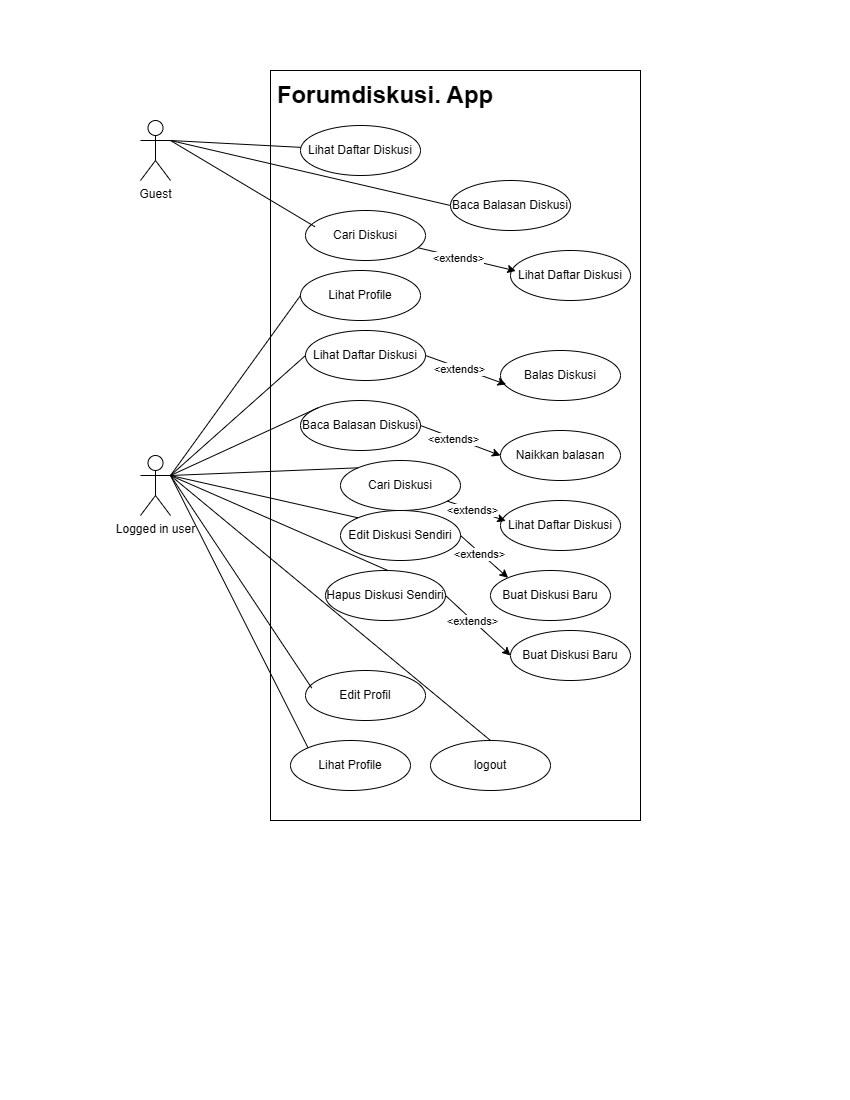

The diagram above was exported from draw.io. Its source (the exported page's mxGraphModel, read from the mxfile embedded in the PNG):
<mxGraphModel dx="902" dy="495" grid="1" gridSize="10" guides="1" tooltips="1" connect="1" arrows="1" fold="1" page="1" pageScale="1" pageWidth="850" pageHeight="1100" math="0" shadow="0">
  <root>
    <mxCell id="0" />
    <mxCell id="1" parent="0" />
    <mxCell id="pUlufK8w2DD11gjClE-_-6" value="" style="whiteSpace=wrap;html=1;" parent="1" vertex="1">
      <mxGeometry x="270" y="70" width="370" height="750" as="geometry" />
    </mxCell>
    <mxCell id="pUlufK8w2DD11gjClE-_-16" style="rounded=0;orthogonalLoop=1;jettySize=auto;html=1;exitX=1;exitY=0.3333333333333333;exitDx=0;exitDy=0;exitPerimeter=0;endArrow=none;startFill=0;" parent="1" source="pUlufK8w2DD11gjClE-_-1" target="pUlufK8w2DD11gjClE-_-9" edge="1">
      <mxGeometry relative="1" as="geometry" />
    </mxCell>
    <mxCell id="pUlufK8w2DD11gjClE-_-17" style="rounded=0;orthogonalLoop=1;jettySize=auto;html=1;exitX=1;exitY=0.3333333333333333;exitDx=0;exitDy=0;exitPerimeter=0;entryX=0;entryY=0.5;entryDx=0;entryDy=0;endArrow=none;startFill=0;" parent="1" source="pUlufK8w2DD11gjClE-_-1" target="pUlufK8w2DD11gjClE-_-10" edge="1">
      <mxGeometry relative="1" as="geometry" />
    </mxCell>
    <mxCell id="pUlufK8w2DD11gjClE-_-1" value="Guest" style="shape=umlActor;verticalLabelPosition=bottom;verticalAlign=top;html=1;" parent="1" vertex="1">
      <mxGeometry x="140" y="120" width="30" height="60" as="geometry" />
    </mxCell>
    <mxCell id="pUlufK8w2DD11gjClE-_-5" value="Logged in user" style="shape=umlActor;verticalLabelPosition=bottom;verticalAlign=top;html=1;" parent="1" vertex="1">
      <mxGeometry x="140" y="455" width="30" height="60" as="geometry" />
    </mxCell>
    <mxCell id="pUlufK8w2DD11gjClE-_-8" value="&lt;b&gt;&lt;font style=&quot;font-size: 24px;&quot;&gt;Forumdiskusi. App&lt;/font&gt;&lt;/b&gt;" style="text;html=1;align=center;verticalAlign=middle;whiteSpace=wrap;rounded=0;" parent="1" vertex="1">
      <mxGeometry x="270" y="80" width="230" height="30" as="geometry" />
    </mxCell>
    <mxCell id="pUlufK8w2DD11gjClE-_-9" value="Lihat Daftar Diskusi" style="ellipse;whiteSpace=wrap;html=1;" parent="1" vertex="1">
      <mxGeometry x="300" y="125" width="120" height="50" as="geometry" />
    </mxCell>
    <mxCell id="pUlufK8w2DD11gjClE-_-10" value="Baca Balasan Diskusi" style="ellipse;whiteSpace=wrap;html=1;" parent="1" vertex="1">
      <mxGeometry x="450" y="180" width="120" height="50" as="geometry" />
    </mxCell>
    <mxCell id="pUlufK8w2DD11gjClE-_-11" value="Cari Diskusi" style="ellipse;whiteSpace=wrap;html=1;" parent="1" vertex="1">
      <mxGeometry x="305" y="210" width="120" height="50" as="geometry" />
    </mxCell>
    <mxCell id="pUlufK8w2DD11gjClE-_-12" value="Lihat Daftar Diskusi" style="ellipse;whiteSpace=wrap;html=1;" parent="1" vertex="1">
      <mxGeometry x="510" y="250" width="120" height="50" as="geometry" />
    </mxCell>
    <mxCell id="pUlufK8w2DD11gjClE-_-14" style="rounded=0;orthogonalLoop=1;jettySize=auto;html=1;entryX=0.044;entryY=0.408;entryDx=0;entryDy=0;entryPerimeter=0;" parent="1" source="pUlufK8w2DD11gjClE-_-11" target="pUlufK8w2DD11gjClE-_-12" edge="1">
      <mxGeometry relative="1" as="geometry" />
    </mxCell>
    <mxCell id="pUlufK8w2DD11gjClE-_-15" value="&amp;lt;extends&amp;gt;" style="edgeLabel;html=1;align=center;verticalAlign=middle;resizable=0;points=[];" parent="pUlufK8w2DD11gjClE-_-14" connectable="0" vertex="1">
      <mxGeometry x="-0.1693" y="-1" relative="1" as="geometry">
        <mxPoint as="offset" />
      </mxGeometry>
    </mxCell>
    <mxCell id="pUlufK8w2DD11gjClE-_-18" style="rounded=0;orthogonalLoop=1;jettySize=auto;html=1;exitX=1;exitY=0.3333333333333333;exitDx=0;exitDy=0;exitPerimeter=0;entryX=0.079;entryY=0.325;entryDx=0;entryDy=0;entryPerimeter=0;endArrow=none;startFill=0;" parent="1" source="pUlufK8w2DD11gjClE-_-1" target="pUlufK8w2DD11gjClE-_-11" edge="1">
      <mxGeometry relative="1" as="geometry" />
    </mxCell>
    <mxCell id="pUlufK8w2DD11gjClE-_-26" value="Lihat Daftar Diskusi" style="ellipse;whiteSpace=wrap;html=1;" parent="1" vertex="1">
      <mxGeometry x="305" y="330" width="120" height="50" as="geometry" />
    </mxCell>
    <mxCell id="pUlufK8w2DD11gjClE-_-27" value="Baca Balasan Diskusi" style="ellipse;whiteSpace=wrap;html=1;" parent="1" vertex="1">
      <mxGeometry x="300" y="400" width="120" height="50" as="geometry" />
    </mxCell>
    <mxCell id="pUlufK8w2DD11gjClE-_-28" value="Cari Diskusi" style="ellipse;whiteSpace=wrap;html=1;" parent="1" vertex="1">
      <mxGeometry x="340" y="460" width="120" height="50" as="geometry" />
    </mxCell>
    <mxCell id="pUlufK8w2DD11gjClE-_-29" value="Lihat Daftar Diskusi" style="ellipse;whiteSpace=wrap;html=1;" parent="1" vertex="1">
      <mxGeometry x="500" y="500" width="120" height="50" as="geometry" />
    </mxCell>
    <mxCell id="pUlufK8w2DD11gjClE-_-30" style="rounded=0;orthogonalLoop=1;jettySize=auto;html=1;entryX=0.044;entryY=0.408;entryDx=0;entryDy=0;entryPerimeter=0;" parent="1" source="pUlufK8w2DD11gjClE-_-28" target="pUlufK8w2DD11gjClE-_-29" edge="1">
      <mxGeometry relative="1" as="geometry" />
    </mxCell>
    <mxCell id="pUlufK8w2DD11gjClE-_-31" value="&amp;lt;extends&amp;gt;" style="edgeLabel;html=1;align=center;verticalAlign=middle;resizable=0;points=[];" parent="pUlufK8w2DD11gjClE-_-30" connectable="0" vertex="1">
      <mxGeometry x="-0.1693" y="-1" relative="1" as="geometry">
        <mxPoint as="offset" />
      </mxGeometry>
    </mxCell>
    <mxCell id="pUlufK8w2DD11gjClE-_-33" value="Balas Diskusi" style="ellipse;whiteSpace=wrap;html=1;" parent="1" vertex="1">
      <mxGeometry x="500" y="350" width="120" height="50" as="geometry" />
    </mxCell>
    <mxCell id="pUlufK8w2DD11gjClE-_-34" value="Buat Diskusi Baru" style="ellipse;whiteSpace=wrap;html=1;" parent="1" vertex="1">
      <mxGeometry x="490" y="570" width="120" height="50" as="geometry" />
    </mxCell>
    <mxCell id="pUlufK8w2DD11gjClE-_-35" value="Edit Diskusi Sendiri" style="ellipse;whiteSpace=wrap;html=1;" parent="1" vertex="1">
      <mxGeometry x="340" y="510" width="120" height="50" as="geometry" />
    </mxCell>
    <mxCell id="pUlufK8w2DD11gjClE-_-39" value="Buat Diskusi Baru" style="ellipse;whiteSpace=wrap;html=1;" parent="1" vertex="1">
      <mxGeometry x="510" y="630" width="120" height="50" as="geometry" />
    </mxCell>
    <mxCell id="pUlufK8w2DD11gjClE-_-40" value="Naikkan balasan" style="ellipse;whiteSpace=wrap;html=1;" parent="1" vertex="1">
      <mxGeometry x="500" y="430" width="120" height="50" as="geometry" />
    </mxCell>
    <mxCell id="pUlufK8w2DD11gjClE-_-41" value="Edit Profil" style="ellipse;whiteSpace=wrap;html=1;" parent="1" vertex="1">
      <mxGeometry x="305" y="670" width="120" height="50" as="geometry" />
    </mxCell>
    <mxCell id="pUlufK8w2DD11gjClE-_-42" value="logout" style="ellipse;whiteSpace=wrap;html=1;" parent="1" vertex="1">
      <mxGeometry x="430" y="740" width="120" height="50" as="geometry" />
    </mxCell>
    <mxCell id="pUlufK8w2DD11gjClE-_-43" style="rounded=0;orthogonalLoop=1;jettySize=auto;html=1;entryX=0;entryY=0;entryDx=0;entryDy=0;exitX=1;exitY=0.5;exitDx=0;exitDy=0;" parent="1" source="pUlufK8w2DD11gjClE-_-35" target="pUlufK8w2DD11gjClE-_-34" edge="1">
      <mxGeometry relative="1" as="geometry">
        <mxPoint x="430" y="500" as="sourcePoint" />
        <mxPoint x="527" y="530" as="targetPoint" />
      </mxGeometry>
    </mxCell>
    <mxCell id="pUlufK8w2DD11gjClE-_-44" value="&amp;lt;extends&amp;gt;" style="edgeLabel;html=1;align=center;verticalAlign=middle;resizable=0;points=[];" parent="pUlufK8w2DD11gjClE-_-43" connectable="0" vertex="1">
      <mxGeometry x="-0.1693" y="-1" relative="1" as="geometry">
        <mxPoint as="offset" />
      </mxGeometry>
    </mxCell>
    <mxCell id="pUlufK8w2DD11gjClE-_-46" style="rounded=0;orthogonalLoop=1;jettySize=auto;html=1;exitX=1;exitY=0.5;exitDx=0;exitDy=0;entryX=0;entryY=0.5;entryDx=0;entryDy=0;" parent="1" source="pUlufK8w2DD11gjClE-_-37" target="pUlufK8w2DD11gjClE-_-39" edge="1">
      <mxGeometry relative="1" as="geometry">
        <mxPoint x="425" y="680" as="sourcePoint" />
        <mxPoint x="490" y="700" as="targetPoint" />
      </mxGeometry>
    </mxCell>
    <mxCell id="pUlufK8w2DD11gjClE-_-47" value="&amp;lt;extends&amp;gt;" style="edgeLabel;html=1;align=center;verticalAlign=middle;resizable=0;points=[];" parent="pUlufK8w2DD11gjClE-_-46" connectable="0" vertex="1">
      <mxGeometry x="-0.1693" y="-1" relative="1" as="geometry">
        <mxPoint as="offset" />
      </mxGeometry>
    </mxCell>
    <mxCell id="pUlufK8w2DD11gjClE-_-51" style="rounded=0;orthogonalLoop=1;jettySize=auto;html=1;entryX=0.047;entryY=0.679;entryDx=0;entryDy=0;entryPerimeter=0;exitX=1;exitY=0.5;exitDx=0;exitDy=0;" parent="1" source="pUlufK8w2DD11gjClE-_-26" target="pUlufK8w2DD11gjClE-_-33" edge="1">
      <mxGeometry relative="1" as="geometry">
        <mxPoint x="420" y="362.1500000000001" as="sourcePoint" />
        <mxPoint x="518" y="423" as="targetPoint" />
      </mxGeometry>
    </mxCell>
    <mxCell id="pUlufK8w2DD11gjClE-_-52" value="&amp;lt;extends&amp;gt;" style="edgeLabel;html=1;align=center;verticalAlign=middle;resizable=0;points=[];" parent="pUlufK8w2DD11gjClE-_-51" connectable="0" vertex="1">
      <mxGeometry x="-0.1693" y="-1" relative="1" as="geometry">
        <mxPoint as="offset" />
      </mxGeometry>
    </mxCell>
    <mxCell id="pUlufK8w2DD11gjClE-_-53" style="rounded=0;orthogonalLoop=1;jettySize=auto;html=1;entryX=0;entryY=0.5;entryDx=0;entryDy=0;exitX=1;exitY=0.5;exitDx=0;exitDy=0;" parent="1" source="pUlufK8w2DD11gjClE-_-27" target="pUlufK8w2DD11gjClE-_-40" edge="1">
      <mxGeometry relative="1" as="geometry">
        <mxPoint x="425" y="430" as="sourcePoint" />
        <mxPoint x="523" y="453" as="targetPoint" />
      </mxGeometry>
    </mxCell>
    <mxCell id="pUlufK8w2DD11gjClE-_-54" value="&amp;lt;extends&amp;gt;" style="edgeLabel;html=1;align=center;verticalAlign=middle;resizable=0;points=[];" parent="pUlufK8w2DD11gjClE-_-53" connectable="0" vertex="1">
      <mxGeometry x="-0.1693" y="-1" relative="1" as="geometry">
        <mxPoint as="offset" />
      </mxGeometry>
    </mxCell>
    <mxCell id="pUlufK8w2DD11gjClE-_-55" value="Lihat Profile" style="ellipse;whiteSpace=wrap;html=1;" parent="1" vertex="1">
      <mxGeometry x="300" y="270" width="120" height="50" as="geometry" />
    </mxCell>
    <mxCell id="pUlufK8w2DD11gjClE-_-56" value="Lihat Profile" style="ellipse;whiteSpace=wrap;html=1;" parent="1" vertex="1">
      <mxGeometry x="290" y="740" width="120" height="50" as="geometry" />
    </mxCell>
    <mxCell id="pUlufK8w2DD11gjClE-_-57" style="rounded=0;orthogonalLoop=1;jettySize=auto;html=1;exitX=1;exitY=0.3333333333333333;exitDx=0;exitDy=0;exitPerimeter=0;entryX=0;entryY=0.5;entryDx=0;entryDy=0;endArrow=none;startFill=0;" parent="1" source="pUlufK8w2DD11gjClE-_-5" target="pUlufK8w2DD11gjClE-_-55" edge="1">
      <mxGeometry relative="1" as="geometry">
        <mxPoint x="190" y="297" as="sourcePoint" />
        <mxPoint x="334" y="383" as="targetPoint" />
      </mxGeometry>
    </mxCell>
    <mxCell id="pUlufK8w2DD11gjClE-_-58" style="rounded=0;orthogonalLoop=1;jettySize=auto;html=1;exitX=1;exitY=0.3333333333333333;exitDx=0;exitDy=0;exitPerimeter=0;entryX=0;entryY=0.5;entryDx=0;entryDy=0;endArrow=none;startFill=0;" parent="1" source="pUlufK8w2DD11gjClE-_-5" target="pUlufK8w2DD11gjClE-_-26" edge="1">
      <mxGeometry relative="1" as="geometry">
        <mxPoint x="190" y="340" as="sourcePoint" />
        <mxPoint x="310" y="305" as="targetPoint" />
      </mxGeometry>
    </mxCell>
    <mxCell id="pUlufK8w2DD11gjClE-_-60" style="rounded=0;orthogonalLoop=1;jettySize=auto;html=1;exitX=1;exitY=0.3333333333333333;exitDx=0;exitDy=0;exitPerimeter=0;entryX=0;entryY=0;entryDx=0;entryDy=0;endArrow=none;startFill=0;" parent="1" source="pUlufK8w2DD11gjClE-_-5" target="pUlufK8w2DD11gjClE-_-27" edge="1">
      <mxGeometry relative="1" as="geometry">
        <mxPoint x="200" y="350" as="sourcePoint" />
        <mxPoint x="320" y="315" as="targetPoint" />
      </mxGeometry>
    </mxCell>
    <mxCell id="pUlufK8w2DD11gjClE-_-61" style="rounded=0;orthogonalLoop=1;jettySize=auto;html=1;exitX=1;exitY=0.3333333333333333;exitDx=0;exitDy=0;exitPerimeter=0;entryX=0;entryY=0;entryDx=0;entryDy=0;endArrow=none;startFill=0;" parent="1" source="pUlufK8w2DD11gjClE-_-5" target="pUlufK8w2DD11gjClE-_-28" edge="1">
      <mxGeometry relative="1" as="geometry">
        <mxPoint x="210" y="360" as="sourcePoint" />
        <mxPoint x="330" y="325" as="targetPoint" />
      </mxGeometry>
    </mxCell>
    <mxCell id="pUlufK8w2DD11gjClE-_-62" style="rounded=0;orthogonalLoop=1;jettySize=auto;html=1;entryX=0;entryY=0;entryDx=0;entryDy=0;endArrow=none;startFill=0;exitX=1;exitY=0.3333333333333333;exitDx=0;exitDy=0;exitPerimeter=0;" parent="1" source="pUlufK8w2DD11gjClE-_-5" target="pUlufK8w2DD11gjClE-_-35" edge="1">
      <mxGeometry relative="1" as="geometry">
        <mxPoint x="180" y="330" as="sourcePoint" />
        <mxPoint x="327" y="560" as="targetPoint" />
      </mxGeometry>
    </mxCell>
    <mxCell id="pUlufK8w2DD11gjClE-_-64" style="rounded=0;orthogonalLoop=1;jettySize=auto;html=1;exitX=1;exitY=0.3333333333333333;exitDx=0;exitDy=0;exitPerimeter=0;entryX=0.052;entryY=0.351;entryDx=0;entryDy=0;endArrow=none;startFill=0;entryPerimeter=0;" parent="1" source="pUlufK8w2DD11gjClE-_-5" target="pUlufK8w2DD11gjClE-_-41" edge="1">
      <mxGeometry relative="1" as="geometry">
        <mxPoint x="160" y="456.5" as="sourcePoint" />
        <mxPoint x="297" y="613.5" as="targetPoint" />
      </mxGeometry>
    </mxCell>
    <mxCell id="pUlufK8w2DD11gjClE-_-66" style="rounded=0;orthogonalLoop=1;jettySize=auto;html=1;exitX=1;exitY=0.3333333333333333;exitDx=0;exitDy=0;exitPerimeter=0;entryX=0;entryY=0;entryDx=0;entryDy=0;endArrow=none;startFill=0;" parent="1" source="pUlufK8w2DD11gjClE-_-5" target="pUlufK8w2DD11gjClE-_-56" edge="1">
      <mxGeometry relative="1" as="geometry">
        <mxPoint x="130" y="410" as="sourcePoint" />
        <mxPoint x="261" y="798" as="targetPoint" />
      </mxGeometry>
    </mxCell>
    <mxCell id="pUlufK8w2DD11gjClE-_-68" style="edgeStyle=orthogonalEdgeStyle;rounded=0;orthogonalLoop=1;jettySize=auto;html=1;exitX=0.5;exitY=1;exitDx=0;exitDy=0;" parent="1" source="pUlufK8w2DD11gjClE-_-28" target="pUlufK8w2DD11gjClE-_-28" edge="1">
      <mxGeometry relative="1" as="geometry" />
    </mxCell>
    <mxCell id="pUlufK8w2DD11gjClE-_-71" value="" style="rounded=0;orthogonalLoop=1;jettySize=auto;html=1;exitX=1;exitY=0.3333333333333333;exitDx=0;exitDy=0;exitPerimeter=0;entryX=0.538;entryY=0.019;entryDx=0;entryDy=0;endArrow=none;startFill=0;entryPerimeter=0;" parent="1" source="pUlufK8w2DD11gjClE-_-5" target="pUlufK8w2DD11gjClE-_-37" edge="1">
      <mxGeometry relative="1" as="geometry">
        <mxPoint x="170" y="410" as="sourcePoint" />
        <mxPoint x="495" y="741" as="targetPoint" />
      </mxGeometry>
    </mxCell>
    <mxCell id="pUlufK8w2DD11gjClE-_-37" value="Hapus Diskusi Sendiri" style="ellipse;whiteSpace=wrap;html=1;" parent="1" vertex="1">
      <mxGeometry x="325" y="570" width="120" height="50" as="geometry" />
    </mxCell>
    <mxCell id="pUlufK8w2DD11gjClE-_-72" style="rounded=0;orthogonalLoop=1;jettySize=auto;html=1;entryX=0.5;entryY=0;entryDx=0;entryDy=0;endArrow=none;startFill=0;exitX=1;exitY=0.3333333333333333;exitDx=0;exitDy=0;exitPerimeter=0;" parent="1" source="pUlufK8w2DD11gjClE-_-5" target="pUlufK8w2DD11gjClE-_-42" edge="1">
      <mxGeometry relative="1" as="geometry">
        <mxPoint x="170" y="470" as="sourcePoint" />
        <mxPoint x="321" y="698" as="targetPoint" />
      </mxGeometry>
    </mxCell>
  </root>
</mxGraphModel>